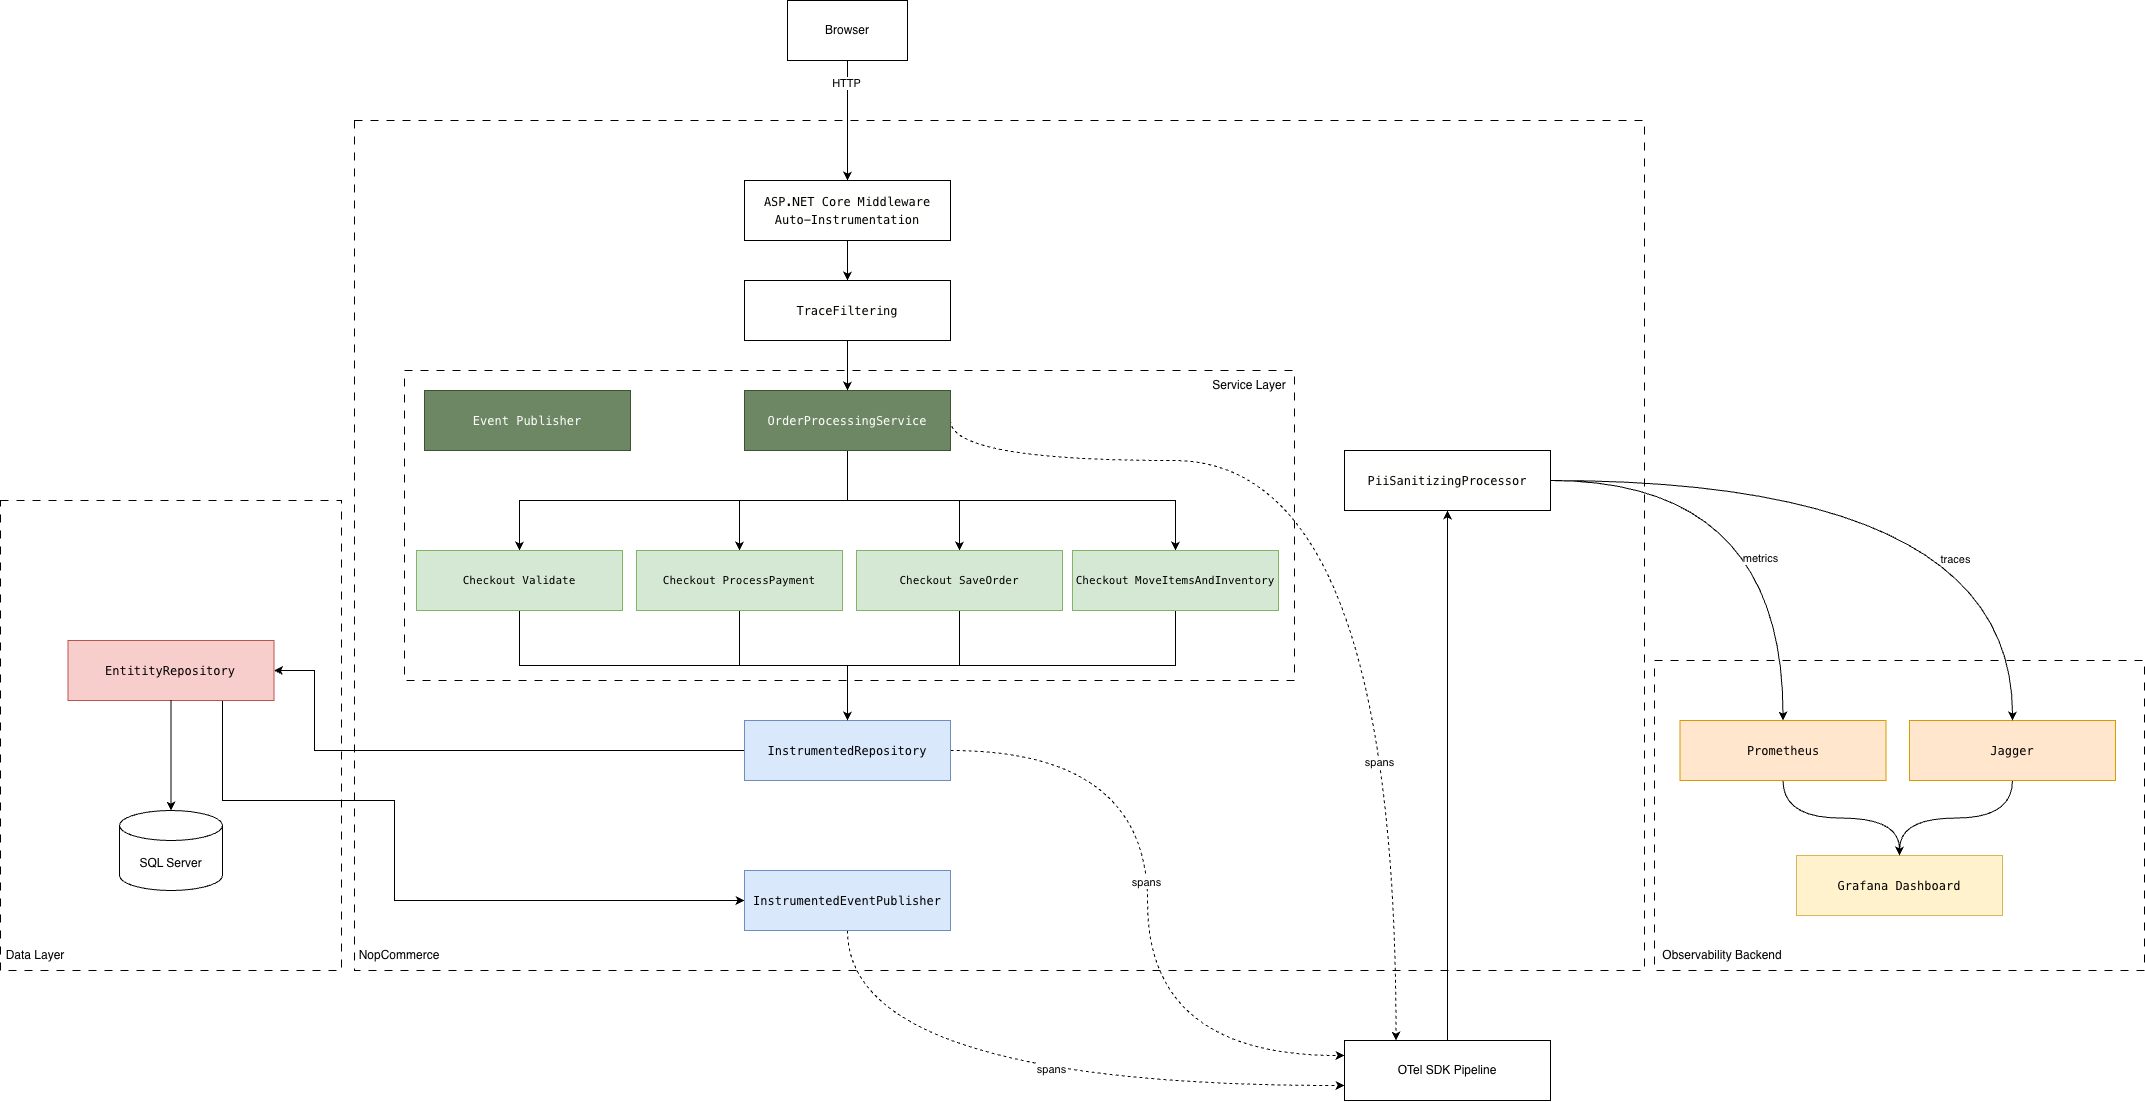

The diagram above was exported from draw.io. Its source (the exported page's mxGraphModel, read from the mxfile embedded in the PNG):
<mxGraphModel dx="3978" dy="3018" grid="1" gridSize="10" guides="1" tooltips="1" connect="1" arrows="1" fold="1" page="1" pageScale="1" pageWidth="827" pageHeight="1169" math="0" shadow="0">
  <root>
    <mxCell id="0" />
    <mxCell id="1" parent="0" />
    <mxCell id="pdnhY5AyV2xUPvWlX0Nn-22" edge="1" parent="1" source="pdnhY5AyV2xUPvWlX0Nn-17" style="edgeStyle=orthogonalEdgeStyle;rounded=0;orthogonalLoop=1;jettySize=auto;html=1;exitX=0.5;exitY=1;exitDx=0;exitDy=0;entryX=0.5;entryY=0;entryDx=0;entryDy=0;" target="pdnhY5AyV2xUPvWlX0Nn-21">
      <mxGeometry relative="1" as="geometry" />
    </mxCell>
    <mxCell id="pdnhY5AyV2xUPvWlX0Nn-48" connectable="0" parent="pdnhY5AyV2xUPvWlX0Nn-22" style="edgeLabel;html=1;align=center;verticalAlign=middle;resizable=0;points=[];" value="HTTP" vertex="1">
      <mxGeometry relative="1" x="-0.6267" y="-2" as="geometry">
        <mxPoint as="offset" />
      </mxGeometry>
    </mxCell>
    <mxCell id="pdnhY5AyV2xUPvWlX0Nn-17" parent="1" style="rounded=0;whiteSpace=wrap;html=1;" value="Browser" vertex="1">
      <mxGeometry height="60" width="120" x="33" y="-330" as="geometry" />
    </mxCell>
    <mxCell id="pdnhY5AyV2xUPvWlX0Nn-19" parent="1" style="rounded=0;whiteSpace=wrap;html=1;fillColor=none;dashed=1;dashPattern=8 8;align=left;" value="" vertex="1">
      <mxGeometry height="850" width="1290" x="-400" y="-210" as="geometry" />
    </mxCell>
    <mxCell id="pdnhY5AyV2xUPvWlX0Nn-20" parent="1" style="text;html=1;whiteSpace=wrap;strokeColor=none;fillColor=none;align=center;verticalAlign=middle;rounded=0;" value="NopCommerce" vertex="1">
      <mxGeometry height="30" width="90" x="-400" y="610" as="geometry" />
    </mxCell>
    <mxCell id="pdnhY5AyV2xUPvWlX0Nn-77" edge="1" parent="1" source="pdnhY5AyV2xUPvWlX0Nn-21" style="edgeStyle=orthogonalEdgeStyle;rounded=0;orthogonalLoop=1;jettySize=auto;html=1;exitX=0.5;exitY=1;exitDx=0;exitDy=0;entryX=0.5;entryY=0;entryDx=0;entryDy=0;" target="pdnhY5AyV2xUPvWlX0Nn-76">
      <mxGeometry relative="1" as="geometry" />
    </mxCell>
    <mxCell id="pdnhY5AyV2xUPvWlX0Nn-21" parent="1" style="rounded=0;whiteSpace=wrap;html=1;fontColor=#000000;" value="&lt;div style=&quot;background-color: rgb(255, 255, 254); font-family: Menlo, Monaco, &amp;quot;Courier New&amp;quot;, monospace; line-height: 18px; white-space: pre;&quot;&gt;&lt;span style=&quot;&quot;&gt;ASP&lt;/span&gt;.&lt;span style=&quot;&quot;&gt;NET&lt;/span&gt; &lt;span style=&quot;&quot;&gt;Core&lt;/span&gt; &lt;span style=&quot;&quot;&gt;Middleware&lt;br/&gt;Auto-Instrumentation&lt;/span&gt;&lt;/div&gt;" vertex="1">
      <mxGeometry height="60" width="206" x="-10" y="-150" as="geometry" />
    </mxCell>
    <mxCell id="pdnhY5AyV2xUPvWlX0Nn-52" edge="1" parent="1" source="pdnhY5AyV2xUPvWlX0Nn-23" style="edgeStyle=orthogonalEdgeStyle;rounded=0;orthogonalLoop=1;jettySize=auto;html=1;exitX=0.5;exitY=1;exitDx=0;exitDy=0;entryX=0.5;entryY=0;entryDx=0;entryDy=0;" target="pdnhY5AyV2xUPvWlX0Nn-50">
      <mxGeometry relative="1" as="geometry" />
    </mxCell>
    <mxCell id="pdnhY5AyV2xUPvWlX0Nn-53" edge="1" parent="1" source="pdnhY5AyV2xUPvWlX0Nn-23" style="edgeStyle=orthogonalEdgeStyle;rounded=0;orthogonalLoop=1;jettySize=auto;html=1;exitX=0.5;exitY=1;exitDx=0;exitDy=0;entryX=0.5;entryY=0;entryDx=0;entryDy=0;" target="pdnhY5AyV2xUPvWlX0Nn-49">
      <mxGeometry relative="1" as="geometry" />
    </mxCell>
    <mxCell id="pdnhY5AyV2xUPvWlX0Nn-54" edge="1" parent="1" source="pdnhY5AyV2xUPvWlX0Nn-23" style="edgeStyle=orthogonalEdgeStyle;rounded=0;orthogonalLoop=1;jettySize=auto;html=1;exitX=0.5;exitY=1;exitDx=0;exitDy=0;entryX=0.5;entryY=0;entryDx=0;entryDy=0;" target="pdnhY5AyV2xUPvWlX0Nn-51">
      <mxGeometry relative="1" as="geometry" />
    </mxCell>
    <mxCell id="pdnhY5AyV2xUPvWlX0Nn-80" edge="1" parent="1" source="pdnhY5AyV2xUPvWlX0Nn-23" style="edgeStyle=orthogonalEdgeStyle;rounded=0;orthogonalLoop=1;jettySize=auto;html=1;exitX=0.5;exitY=1;exitDx=0;exitDy=0;entryX=0.5;entryY=0;entryDx=0;entryDy=0;" target="pdnhY5AyV2xUPvWlX0Nn-79">
      <mxGeometry relative="1" as="geometry" />
    </mxCell>
    <mxCell id="pdnhY5AyV2xUPvWlX0Nn-109" edge="1" parent="1" source="pdnhY5AyV2xUPvWlX0Nn-23" style="edgeStyle=orthogonalEdgeStyle;rounded=0;orthogonalLoop=1;jettySize=auto;html=1;exitX=1;exitY=0.5;exitDx=0;exitDy=0;entryX=0.25;entryY=0;entryDx=0;entryDy=0;curved=1;dashed=1;" target="pdnhY5AyV2xUPvWlX0Nn-44">
      <mxGeometry relative="1" as="geometry">
        <Array as="points">
          <mxPoint x="196" y="130" />
          <mxPoint x="642" y="130" />
        </Array>
      </mxGeometry>
    </mxCell>
    <mxCell id="pdnhY5AyV2xUPvWlX0Nn-110" connectable="0" parent="pdnhY5AyV2xUPvWlX0Nn-109" style="edgeLabel;html=1;align=center;verticalAlign=middle;resizable=0;points=[];" value="spans" vertex="1">
      <mxGeometry relative="1" x="0.4769" y="-18" as="geometry">
        <mxPoint as="offset" />
      </mxGeometry>
    </mxCell>
    <mxCell id="pdnhY5AyV2xUPvWlX0Nn-23" parent="1" style="rounded=0;whiteSpace=wrap;html=1;fillColor=#6d8764;strokeColor=#3A5431;labelBackgroundColor=none;fontColor=#ffffff;" value="&lt;div style=&quot;font-family: Menlo, Monaco, &amp;quot;Courier New&amp;quot;, monospace; line-height: 18px; white-space: pre;&quot;&gt;OrderProcessingService&lt;/div&gt;" vertex="1">
      <mxGeometry height="60" width="206" x="-10" y="60" as="geometry" />
    </mxCell>
    <mxCell id="pdnhY5AyV2xUPvWlX0Nn-28" parent="1" style="rounded=0;whiteSpace=wrap;html=1;fillColor=none;dashed=1;dashPattern=8 8;align=left;" value="" vertex="1">
      <mxGeometry height="310" width="490" x="900" y="330" as="geometry" />
    </mxCell>
    <mxCell id="pdnhY5AyV2xUPvWlX0Nn-29" parent="1" style="text;html=1;whiteSpace=wrap;strokeColor=none;fillColor=none;align=center;verticalAlign=middle;rounded=0;" value="Observability Backend" vertex="1">
      <mxGeometry height="30" width="130" x="903" y="610" as="geometry" />
    </mxCell>
    <mxCell id="pdnhY5AyV2xUPvWlX0Nn-30" parent="1" style="rounded=0;whiteSpace=wrap;html=1;fillColor=#fff2cc;strokeColor=#d6b656;labelBackgroundColor=none;" value="&lt;div style=&quot;font-family: Menlo, Monaco, &amp;quot;Courier New&amp;quot;, monospace; line-height: 18px; white-space: pre;&quot;&gt;Grafana Dashboard&lt;/div&gt;" vertex="1">
      <mxGeometry height="60" width="206" x="1042" y="525" as="geometry" />
    </mxCell>
    <mxCell id="pdnhY5AyV2xUPvWlX0Nn-36" edge="1" parent="1" source="pdnhY5AyV2xUPvWlX0Nn-31" style="edgeStyle=orthogonalEdgeStyle;rounded=0;orthogonalLoop=1;jettySize=auto;html=1;exitX=0.5;exitY=1;exitDx=0;exitDy=0;entryX=0.5;entryY=0;entryDx=0;entryDy=0;curved=1;" target="pdnhY5AyV2xUPvWlX0Nn-30">
      <mxGeometry relative="1" as="geometry" />
    </mxCell>
    <mxCell id="pdnhY5AyV2xUPvWlX0Nn-31" parent="1" style="rounded=0;whiteSpace=wrap;html=1;fillColor=#ffe6cc;strokeColor=#d79b00;labelBackgroundColor=none;" value="&lt;div style=&quot;font-family: Menlo, Monaco, &amp;quot;Courier New&amp;quot;, monospace; line-height: 18px; white-space: pre;&quot;&gt;Prometheus&lt;/div&gt;" vertex="1">
      <mxGeometry height="60" width="206" x="925.5" y="390" as="geometry" />
    </mxCell>
    <mxCell id="pdnhY5AyV2xUPvWlX0Nn-37" edge="1" parent="1" source="pdnhY5AyV2xUPvWlX0Nn-32" style="edgeStyle=orthogonalEdgeStyle;rounded=0;orthogonalLoop=1;jettySize=auto;html=1;exitX=0.5;exitY=1;exitDx=0;exitDy=0;curved=1;" target="pdnhY5AyV2xUPvWlX0Nn-30">
      <mxGeometry relative="1" as="geometry" />
    </mxCell>
    <mxCell id="pdnhY5AyV2xUPvWlX0Nn-32" parent="1" style="rounded=0;whiteSpace=wrap;html=1;fillColor=#ffe6cc;strokeColor=#d79b00;labelBackgroundColor=none;" value="&lt;div style=&quot;font-family: Menlo, Monaco, &amp;quot;Courier New&amp;quot;, monospace; line-height: 18px; white-space: pre;&quot;&gt;Jagger&lt;/div&gt;" vertex="1">
      <mxGeometry height="60" width="206" x="1155" y="390" as="geometry" />
    </mxCell>
    <mxCell id="pdnhY5AyV2xUPvWlX0Nn-38" edge="1" parent="1" source="pdnhY5AyV2xUPvWlX0Nn-33" style="edgeStyle=orthogonalEdgeStyle;rounded=0;orthogonalLoop=1;jettySize=auto;html=1;exitX=1;exitY=0.5;exitDx=0;exitDy=0;entryX=0.5;entryY=0;entryDx=0;entryDy=0;curved=1;" target="pdnhY5AyV2xUPvWlX0Nn-31">
      <mxGeometry relative="1" as="geometry" />
    </mxCell>
    <mxCell id="pdnhY5AyV2xUPvWlX0Nn-85" connectable="0" parent="pdnhY5AyV2xUPvWlX0Nn-38" style="edgeLabel;html=1;align=center;verticalAlign=middle;resizable=0;points=[];" value="metrics" vertex="1">
      <mxGeometry relative="1" x="0.3073" y="-24" as="geometry">
        <mxPoint as="offset" />
      </mxGeometry>
    </mxCell>
    <mxCell id="pdnhY5AyV2xUPvWlX0Nn-39" edge="1" parent="1" source="pdnhY5AyV2xUPvWlX0Nn-33" style="edgeStyle=orthogonalEdgeStyle;rounded=0;orthogonalLoop=1;jettySize=auto;html=1;exitX=1;exitY=0.5;exitDx=0;exitDy=0;entryX=0.5;entryY=0;entryDx=0;entryDy=0;curved=1;" target="pdnhY5AyV2xUPvWlX0Nn-32">
      <mxGeometry relative="1" as="geometry" />
    </mxCell>
    <mxCell id="pdnhY5AyV2xUPvWlX0Nn-86" connectable="0" parent="pdnhY5AyV2xUPvWlX0Nn-39" style="edgeLabel;html=1;align=center;verticalAlign=middle;resizable=0;points=[];" value="traces" vertex="1">
      <mxGeometry relative="1" x="0.5414" y="-58" as="geometry">
        <mxPoint as="offset" />
      </mxGeometry>
    </mxCell>
    <mxCell id="pdnhY5AyV2xUPvWlX0Nn-33" parent="1" style="rounded=0;whiteSpace=wrap;html=1;fontColor=#000000;" value="&lt;div style=&quot;background-color: rgb(255, 255, 254); font-family: Menlo, Monaco, &amp;quot;Courier New&amp;quot;, monospace; line-height: 18px; white-space: pre;&quot;&gt;PiiSanitizingProcessor&lt;/div&gt;" vertex="1">
      <mxGeometry height="60" width="206" x="590" y="120" as="geometry" />
    </mxCell>
    <mxCell id="pdnhY5AyV2xUPvWlX0Nn-45" edge="1" parent="1" source="pdnhY5AyV2xUPvWlX0Nn-44" style="edgeStyle=orthogonalEdgeStyle;rounded=0;orthogonalLoop=1;jettySize=auto;html=1;exitX=0.5;exitY=0;exitDx=0;exitDy=0;entryX=0.5;entryY=1;entryDx=0;entryDy=0;" target="pdnhY5AyV2xUPvWlX0Nn-33">
      <mxGeometry relative="1" as="geometry" />
    </mxCell>
    <mxCell id="pdnhY5AyV2xUPvWlX0Nn-44" parent="1" style="rounded=0;whiteSpace=wrap;html=1;fontColor=#000000;" value="OTel SDK Pipeline" vertex="1">
      <mxGeometry height="60" width="206" x="590" y="710" as="geometry" />
    </mxCell>
    <mxCell id="pdnhY5AyV2xUPvWlX0Nn-64" edge="1" parent="1" source="pdnhY5AyV2xUPvWlX0Nn-49" style="edgeStyle=orthogonalEdgeStyle;rounded=0;orthogonalLoop=1;jettySize=auto;html=1;exitX=0.5;exitY=1;exitDx=0;exitDy=0;entryX=0.5;entryY=0;entryDx=0;entryDy=0;" target="pdnhY5AyV2xUPvWlX0Nn-55">
      <mxGeometry relative="1" as="geometry" />
    </mxCell>
    <mxCell id="pdnhY5AyV2xUPvWlX0Nn-49" parent="1" style="rounded=0;whiteSpace=wrap;html=1;fontSize=11;fillColor=#d5e8d4;strokeColor=#82b366;labelBackgroundColor=none;" value="&lt;div style=&quot;font-family: Menlo, Monaco, &amp;quot;Courier New&amp;quot;, monospace; line-height: 18px; white-space: pre;&quot;&gt;Checkout ProcessPayment&lt;/div&gt;" vertex="1">
      <mxGeometry height="60" width="206" x="-118" y="220" as="geometry" />
    </mxCell>
    <mxCell id="pdnhY5AyV2xUPvWlX0Nn-65" edge="1" parent="1" source="pdnhY5AyV2xUPvWlX0Nn-50" style="edgeStyle=orthogonalEdgeStyle;rounded=0;orthogonalLoop=1;jettySize=auto;html=1;exitX=0.5;exitY=1;exitDx=0;exitDy=0;entryX=0.5;entryY=0;entryDx=0;entryDy=0;" target="pdnhY5AyV2xUPvWlX0Nn-55">
      <mxGeometry relative="1" as="geometry" />
    </mxCell>
    <mxCell id="pdnhY5AyV2xUPvWlX0Nn-50" parent="1" style="rounded=0;whiteSpace=wrap;html=1;fontSize=11;fillColor=#d5e8d4;strokeColor=#82b366;labelBackgroundColor=none;" value="&lt;div style=&quot;font-family: Menlo, Monaco, &amp;quot;Courier New&amp;quot;, monospace; line-height: 18px; white-space: pre;&quot;&gt;Checkout SaveOrder&lt;/div&gt;" vertex="1">
      <mxGeometry height="60" width="206" x="102" y="220" as="geometry" />
    </mxCell>
    <mxCell id="pdnhY5AyV2xUPvWlX0Nn-66" edge="1" parent="1" source="pdnhY5AyV2xUPvWlX0Nn-51" style="edgeStyle=orthogonalEdgeStyle;rounded=0;orthogonalLoop=1;jettySize=auto;html=1;exitX=0.5;exitY=1;exitDx=0;exitDy=0;entryX=0.5;entryY=0;entryDx=0;entryDy=0;" target="pdnhY5AyV2xUPvWlX0Nn-55">
      <mxGeometry relative="1" as="geometry" />
    </mxCell>
    <mxCell id="pdnhY5AyV2xUPvWlX0Nn-51" parent="1" style="rounded=0;whiteSpace=wrap;html=1;fontSize=11;fillColor=#d5e8d4;strokeColor=#82b366;labelBackgroundColor=none;" value="&lt;div style=&quot;font-family: Menlo, Monaco, &amp;quot;Courier New&amp;quot;, monospace; line-height: 18px; white-space: pre;&quot;&gt;Checkout MoveItemsAndInventory&lt;/div&gt;" vertex="1">
      <mxGeometry height="60" width="206" x="318" y="220" as="geometry" />
    </mxCell>
    <mxCell id="pdnhY5AyV2xUPvWlX0Nn-69" edge="1" parent="1" source="pdnhY5AyV2xUPvWlX0Nn-55" style="edgeStyle=orthogonalEdgeStyle;rounded=0;orthogonalLoop=1;jettySize=auto;html=1;exitX=1;exitY=0.5;exitDx=0;exitDy=0;entryX=0;entryY=0.25;entryDx=0;entryDy=0;curved=1;dashed=1;" target="pdnhY5AyV2xUPvWlX0Nn-44">
      <mxGeometry relative="1" as="geometry" />
    </mxCell>
    <mxCell id="pdnhY5AyV2xUPvWlX0Nn-72" connectable="0" parent="pdnhY5AyV2xUPvWlX0Nn-69" style="edgeLabel;html=1;align=center;verticalAlign=middle;resizable=0;points=[];" value="spans" vertex="1">
      <mxGeometry relative="1" x="-0.0634" y="-2" as="geometry">
        <mxPoint y="1" as="offset" />
      </mxGeometry>
    </mxCell>
    <mxCell id="pdnhY5AyV2xUPvWlX0Nn-82" edge="1" parent="1" source="pdnhY5AyV2xUPvWlX0Nn-55" style="edgeStyle=orthogonalEdgeStyle;rounded=0;orthogonalLoop=1;jettySize=auto;html=1;exitX=0;exitY=0.5;exitDx=0;exitDy=0;entryX=1;entryY=0.5;entryDx=0;entryDy=0;" target="pdnhY5AyV2xUPvWlX0Nn-58">
      <mxGeometry relative="1" as="geometry">
        <Array as="points">
          <mxPoint x="-440" y="420" />
          <mxPoint x="-440" y="340" />
        </Array>
      </mxGeometry>
    </mxCell>
    <mxCell id="pdnhY5AyV2xUPvWlX0Nn-55" parent="1" style="rounded=0;whiteSpace=wrap;html=1;fillColor=#dae8fc;strokeColor=#6c8ebf;labelBackgroundColor=none;" value="&lt;div style=&quot;font-family: Menlo, Monaco, &amp;quot;Courier New&amp;quot;, monospace; line-height: 18px; white-space: pre;&quot;&gt;InstrumentedRepository&lt;/div&gt;" vertex="1">
      <mxGeometry height="60" width="206" x="-10" y="390" as="geometry" />
    </mxCell>
    <mxCell id="pdnhY5AyV2xUPvWlX0Nn-56" parent="1" style="rounded=0;whiteSpace=wrap;html=1;fillColor=none;dashed=1;dashPattern=8 8;align=left;" value="" vertex="1">
      <mxGeometry height="470" width="341" x="-754" y="170" as="geometry" />
    </mxCell>
    <mxCell id="pdnhY5AyV2xUPvWlX0Nn-57" parent="1" style="text;html=1;whiteSpace=wrap;strokeColor=none;fillColor=none;align=center;verticalAlign=middle;rounded=0;" value="Data Layer" vertex="1">
      <mxGeometry height="30" width="70" x="-754" y="610" as="geometry" />
    </mxCell>
    <mxCell id="pdnhY5AyV2xUPvWlX0Nn-83" edge="1" parent="1" source="pdnhY5AyV2xUPvWlX0Nn-58" style="edgeStyle=orthogonalEdgeStyle;rounded=0;orthogonalLoop=1;jettySize=auto;html=1;exitX=0.75;exitY=1;exitDx=0;exitDy=0;entryX=0;entryY=0.5;entryDx=0;entryDy=0;" target="pdnhY5AyV2xUPvWlX0Nn-67">
      <mxGeometry relative="1" as="geometry">
        <Array as="points">
          <mxPoint x="-532" y="470" />
          <mxPoint x="-360" y="470" />
          <mxPoint x="-360" y="570" />
        </Array>
      </mxGeometry>
    </mxCell>
    <mxCell id="pdnhY5AyV2xUPvWlX0Nn-58" parent="1" style="rounded=0;whiteSpace=wrap;html=1;fillColor=#f8cecc;strokeColor=#b85450;labelBackgroundColor=none;" value="&lt;div style=&quot;font-family: Menlo, Monaco, &amp;quot;Courier New&amp;quot;, monospace; line-height: 18px; white-space: pre;&quot;&gt;EntitityRepository&lt;/div&gt;" vertex="1">
      <mxGeometry height="60" width="206" x="-686.5" y="310" as="geometry" />
    </mxCell>
    <mxCell id="pdnhY5AyV2xUPvWlX0Nn-61" parent="1" style="shape=cylinder3;whiteSpace=wrap;html=1;boundedLbl=1;backgroundOutline=1;size=15;" value="SQL Server" vertex="1">
      <mxGeometry height="80" width="103" x="-635" y="480" as="geometry" />
    </mxCell>
    <mxCell id="pdnhY5AyV2xUPvWlX0Nn-62" edge="1" parent="1" source="pdnhY5AyV2xUPvWlX0Nn-58" style="edgeStyle=orthogonalEdgeStyle;rounded=0;orthogonalLoop=1;jettySize=auto;html=1;exitX=0.5;exitY=1;exitDx=0;exitDy=0;entryX=0.5;entryY=0;entryDx=0;entryDy=0;entryPerimeter=0;" target="pdnhY5AyV2xUPvWlX0Nn-61">
      <mxGeometry relative="1" as="geometry" />
    </mxCell>
    <mxCell id="pdnhY5AyV2xUPvWlX0Nn-111" edge="1" parent="1" source="pdnhY5AyV2xUPvWlX0Nn-67" style="edgeStyle=orthogonalEdgeStyle;rounded=0;orthogonalLoop=1;jettySize=auto;html=1;exitX=0.5;exitY=1;exitDx=0;exitDy=0;entryX=0;entryY=0.75;entryDx=0;entryDy=0;curved=1;dashed=1;" target="pdnhY5AyV2xUPvWlX0Nn-44" value=" ">
      <mxGeometry relative="1" as="geometry" />
    </mxCell>
    <mxCell id="pdnhY5AyV2xUPvWlX0Nn-112" connectable="0" parent="pdnhY5AyV2xUPvWlX0Nn-111" style="edgeLabel;html=1;align=center;verticalAlign=middle;resizable=0;points=[];" value="spans" vertex="1">
      <mxGeometry relative="1" x="0.0972" y="17" as="geometry">
        <mxPoint as="offset" />
      </mxGeometry>
    </mxCell>
    <mxCell id="pdnhY5AyV2xUPvWlX0Nn-67" parent="1" style="rounded=0;whiteSpace=wrap;html=1;fillColor=#dae8fc;strokeColor=#6c8ebf;labelBackgroundColor=none;" value="&lt;div style=&quot;font-family: Menlo, Monaco, &amp;quot;Courier New&amp;quot;, monospace; line-height: 18px; white-space: pre;&quot;&gt;&lt;span&gt;InstrumentedEventPublisher&lt;/span&gt;&lt;/div&gt;" vertex="1">
      <mxGeometry height="60" width="206" x="-10" y="540" as="geometry" />
    </mxCell>
    <mxCell id="pdnhY5AyV2xUPvWlX0Nn-78" edge="1" parent="1" source="pdnhY5AyV2xUPvWlX0Nn-76" style="edgeStyle=orthogonalEdgeStyle;rounded=0;orthogonalLoop=1;jettySize=auto;html=1;exitX=0.5;exitY=1;exitDx=0;exitDy=0;entryX=0.5;entryY=0;entryDx=0;entryDy=0;" target="pdnhY5AyV2xUPvWlX0Nn-23">
      <mxGeometry relative="1" as="geometry" />
    </mxCell>
    <mxCell id="pdnhY5AyV2xUPvWlX0Nn-76" parent="1" style="rounded=0;whiteSpace=wrap;html=1;fontColor=#000000;" value="&lt;div style=&quot;background-color: rgb(255, 255, 254); font-family: Menlo, Monaco, &amp;quot;Courier New&amp;quot;, monospace; line-height: 18px; white-space: pre;&quot;&gt;TraceFiltering&lt;/div&gt;" vertex="1">
      <mxGeometry height="60" width="206" x="-10" y="-50" as="geometry" />
    </mxCell>
    <mxCell id="pdnhY5AyV2xUPvWlX0Nn-81" edge="1" parent="1" source="pdnhY5AyV2xUPvWlX0Nn-79" style="edgeStyle=orthogonalEdgeStyle;rounded=0;orthogonalLoop=1;jettySize=auto;html=1;exitX=0.5;exitY=1;exitDx=0;exitDy=0;entryX=0.5;entryY=0;entryDx=0;entryDy=0;" target="pdnhY5AyV2xUPvWlX0Nn-55">
      <mxGeometry relative="1" as="geometry" />
    </mxCell>
    <mxCell id="pdnhY5AyV2xUPvWlX0Nn-79" parent="1" style="rounded=0;whiteSpace=wrap;html=1;fontSize=11;fillColor=#d5e8d4;strokeColor=#82b366;labelBackgroundColor=none;" value="&lt;div style=&quot;font-family: Menlo, Monaco, &amp;quot;Courier New&amp;quot;, monospace; line-height: 18px; white-space: pre;&quot;&gt;Checkout Validate&lt;/div&gt;" vertex="1">
      <mxGeometry height="60" width="206" x="-338" y="220" as="geometry" />
    </mxCell>
    <mxCell id="pdnhY5AyV2xUPvWlX0Nn-84" parent="1" style="rounded=0;whiteSpace=wrap;html=1;fillColor=#6d8764;strokeColor=#3A5431;labelBackgroundColor=none;fontColor=#ffffff;" value="&lt;div style=&quot;font-family: Menlo, Monaco, &amp;quot;Courier New&amp;quot;, monospace; line-height: 18px; white-space: pre;&quot;&gt;Event Publisher&lt;/div&gt;" vertex="1">
      <mxGeometry height="60" width="206" x="-330" y="60" as="geometry" />
    </mxCell>
    <mxCell id="pdnhY5AyV2xUPvWlX0Nn-113" parent="1" style="rounded=0;whiteSpace=wrap;html=1;fillColor=none;dashed=1;dashPattern=8 8;align=left;" value="" vertex="1">
      <mxGeometry height="310" width="890" x="-350" y="40" as="geometry" />
    </mxCell>
    <mxCell id="pdnhY5AyV2xUPvWlX0Nn-114" parent="1" style="text;html=1;whiteSpace=wrap;strokeColor=none;fillColor=none;align=center;verticalAlign=middle;rounded=0;" value="Service Layer" vertex="1">
      <mxGeometry height="30" width="90" x="450" y="40" as="geometry" />
    </mxCell>
  </root>
</mxGraphModel>